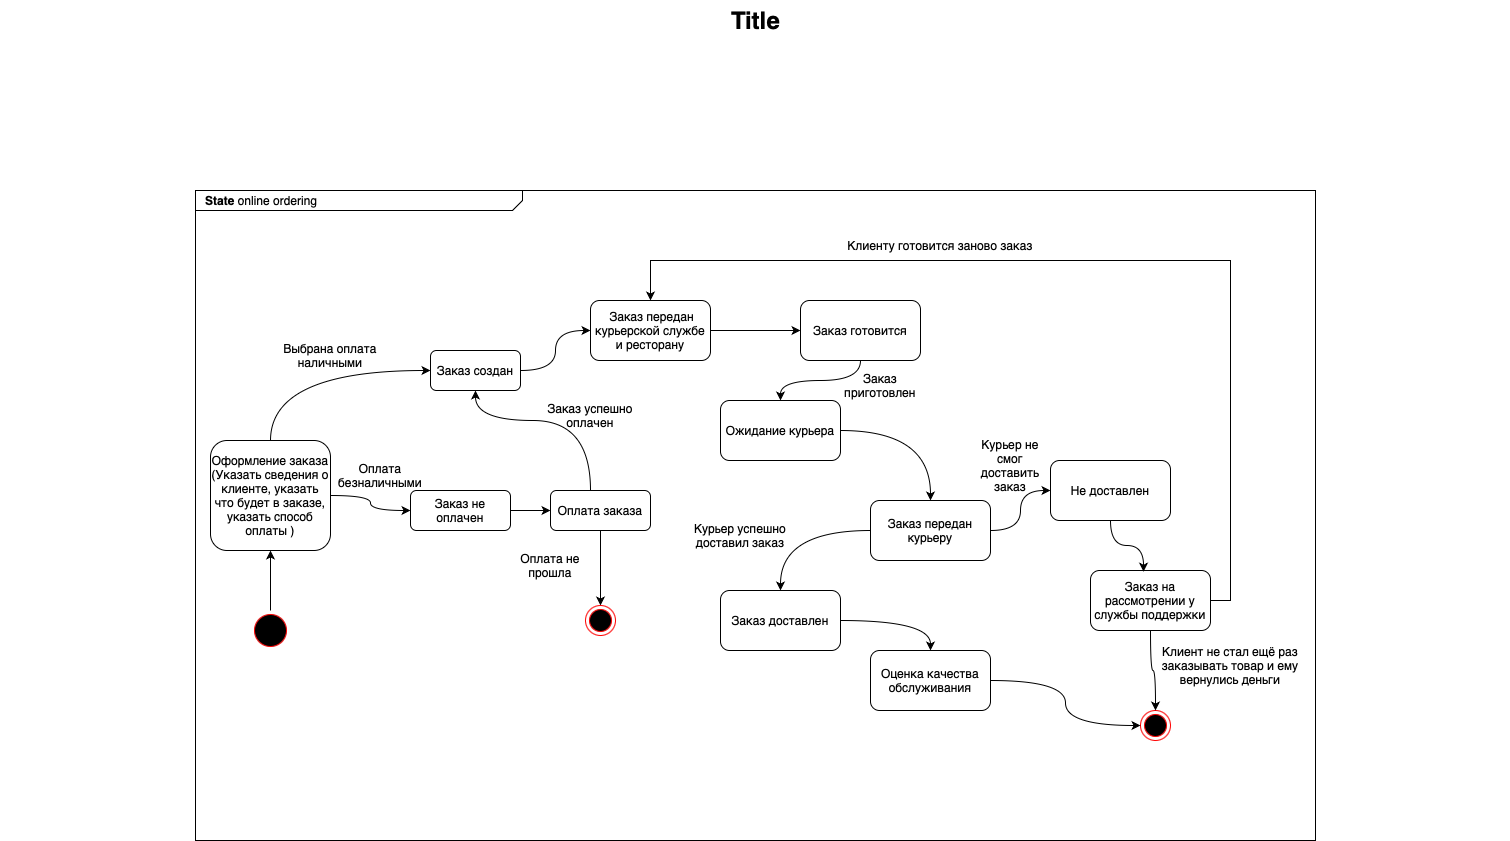

The diagram above was exported from draw.io. Its source (the exported page's mxGraphModel, read from the mxfile embedded in the PNG):
<mxGraphModel dx="1363" dy="797" grid="1" gridSize="8" guides="1" tooltips="1" connect="1" arrows="1" fold="1" page="1" pageScale="1.5" pageWidth="1169" pageHeight="826" background="none" math="0" shadow="0">
  <root>
    <mxCell id="0" style=";html=1;" />
    <mxCell id="1" style=";html=1;" parent="0" />
    <mxCell id="1672d66443f91eb5-1" value="&lt;p style=&quot;margin: 0px ; margin-top: 4px ; margin-left: 10px ; text-align: left&quot;&gt;&lt;b&gt;State&amp;nbsp;&lt;/b&gt;&lt;span style=&quot;text-align: center;&quot;&gt;online ordering&lt;/span&gt;&lt;br&gt;&lt;/p&gt;" style="html=1;strokeWidth=1;shape=mxgraph.sysml.package;html=1;overflow=fill;whiteSpace=wrap;fillColor=none;gradientColor=none;fontSize=12;align=center;labelX=327.64;" parent="1" vertex="1">
      <mxGeometry x="315" y="230" width="1120" height="650" as="geometry" />
    </mxCell>
    <mxCell id="1672d66443f91eb5-23" value="Title" style="text;strokeColor=none;fillColor=none;html=1;fontSize=24;fontStyle=1;verticalAlign=middle;align=center;" parent="1" vertex="1">
      <mxGeometry x="120" y="40" width="1510" height="40" as="geometry" />
    </mxCell>
    <mxCell id="efe_fb2LawiKcRLY6Q70-64" style="edgeStyle=orthogonalEdgeStyle;rounded=0;orthogonalLoop=1;jettySize=auto;html=1;entryX=0.5;entryY=1;entryDx=0;entryDy=0;" parent="1" source="efe_fb2LawiKcRLY6Q70-2" target="efe_fb2LawiKcRLY6Q70-59" edge="1">
      <mxGeometry relative="1" as="geometry" />
    </mxCell>
    <mxCell id="efe_fb2LawiKcRLY6Q70-2" value="" style="ellipse;html=1;shape=startState;fillColor=#000000;strokeColor=#ff0000;" parent="1" vertex="1">
      <mxGeometry x="370" y="650" width="40" height="40" as="geometry" />
    </mxCell>
    <mxCell id="efe_fb2LawiKcRLY6Q70-6" value="" style="ellipse;html=1;shape=endState;fillColor=#000000;strokeColor=#ff0000;" parent="1" vertex="1">
      <mxGeometry x="1260" y="750" width="30" height="30" as="geometry" />
    </mxCell>
    <mxCell id="efe_fb2LawiKcRLY6Q70-20" style="edgeStyle=orthogonalEdgeStyle;rounded=0;orthogonalLoop=1;jettySize=auto;html=1;entryX=0;entryY=0.5;entryDx=0;entryDy=0;curved=1;" parent="1" source="efe_fb2LawiKcRLY6Q70-7" target="efe_fb2LawiKcRLY6Q70-15" edge="1">
      <mxGeometry relative="1" as="geometry" />
    </mxCell>
    <mxCell id="efe_fb2LawiKcRLY6Q70-7" value="Заказ создан" style="rounded=1;whiteSpace=wrap;html=1;" parent="1" vertex="1">
      <mxGeometry x="550" y="390" width="90" height="40" as="geometry" />
    </mxCell>
    <mxCell id="efe_fb2LawiKcRLY6Q70-14" style="edgeStyle=orthogonalEdgeStyle;rounded=0;orthogonalLoop=1;jettySize=auto;html=1;exitX=1;exitY=0.5;exitDx=0;exitDy=0;entryX=0;entryY=0.5;entryDx=0;entryDy=0;curved=1;" parent="1" source="efe_fb2LawiKcRLY6Q70-10" target="efe_fb2LawiKcRLY6Q70-13" edge="1">
      <mxGeometry relative="1" as="geometry" />
    </mxCell>
    <mxCell id="efe_fb2LawiKcRLY6Q70-10" value="Заказ не оплачен" style="rounded=1;whiteSpace=wrap;html=1;" parent="1" vertex="1">
      <mxGeometry x="530" y="530" width="100" height="40" as="geometry" />
    </mxCell>
    <mxCell id="efe_fb2LawiKcRLY6Q70-12" value="Оплата безналичными" style="text;html=1;align=center;verticalAlign=middle;whiteSpace=wrap;rounded=0;" parent="1" vertex="1">
      <mxGeometry x="470" y="500" width="60" height="30" as="geometry" />
    </mxCell>
    <mxCell id="efe_fb2LawiKcRLY6Q70-62" style="edgeStyle=orthogonalEdgeStyle;rounded=0;orthogonalLoop=1;jettySize=auto;html=1;entryX=0.5;entryY=1;entryDx=0;entryDy=0;curved=1;" parent="1" source="efe_fb2LawiKcRLY6Q70-13" target="efe_fb2LawiKcRLY6Q70-7" edge="1">
      <mxGeometry relative="1" as="geometry">
        <Array as="points">
          <mxPoint x="710" y="460" />
          <mxPoint x="595" y="460" />
        </Array>
      </mxGeometry>
    </mxCell>
    <mxCell id="efe_fb2LawiKcRLY6Q70-66" style="edgeStyle=orthogonalEdgeStyle;rounded=0;orthogonalLoop=1;jettySize=auto;html=1;entryX=0.5;entryY=0;entryDx=0;entryDy=0;" parent="1" source="efe_fb2LawiKcRLY6Q70-13" target="efe_fb2LawiKcRLY6Q70-65" edge="1">
      <mxGeometry relative="1" as="geometry" />
    </mxCell>
    <mxCell id="efe_fb2LawiKcRLY6Q70-13" value="Оплата заказа" style="rounded=1;whiteSpace=wrap;html=1;" parent="1" vertex="1">
      <mxGeometry x="670" y="530" width="100" height="40" as="geometry" />
    </mxCell>
    <mxCell id="efe_fb2LawiKcRLY6Q70-25" style="edgeStyle=orthogonalEdgeStyle;rounded=0;orthogonalLoop=1;jettySize=auto;html=1;entryX=0;entryY=0.5;entryDx=0;entryDy=0;" parent="1" source="efe_fb2LawiKcRLY6Q70-15" target="efe_fb2LawiKcRLY6Q70-24" edge="1">
      <mxGeometry relative="1" as="geometry" />
    </mxCell>
    <mxCell id="efe_fb2LawiKcRLY6Q70-15" value="&amp;nbsp;Заказ передан курьерской службе и ресторану" style="rounded=1;whiteSpace=wrap;html=1;" parent="1" vertex="1">
      <mxGeometry x="710" y="340" width="120" height="60" as="geometry" />
    </mxCell>
    <mxCell id="efe_fb2LawiKcRLY6Q70-18" value="Оплата не прошла" style="text;html=1;align=center;verticalAlign=middle;whiteSpace=wrap;rounded=0;" parent="1" vertex="1">
      <mxGeometry x="630" y="590" width="80" height="30" as="geometry" />
    </mxCell>
    <mxCell id="efe_fb2LawiKcRLY6Q70-22" value="Заказ успешно оплачен" style="text;html=1;align=center;verticalAlign=middle;whiteSpace=wrap;rounded=0;" parent="1" vertex="1">
      <mxGeometry x="660" y="440" width="100" height="30" as="geometry" />
    </mxCell>
    <mxCell id="efe_fb2LawiKcRLY6Q70-23" value="Выбрана оплата наличными" style="text;html=1;align=center;verticalAlign=middle;whiteSpace=wrap;rounded=0;" parent="1" vertex="1">
      <mxGeometry x="390" y="380" width="120" height="30" as="geometry" />
    </mxCell>
    <mxCell id="efe_fb2LawiKcRLY6Q70-32" style="edgeStyle=orthogonalEdgeStyle;rounded=0;orthogonalLoop=1;jettySize=auto;html=1;entryX=0.5;entryY=0;entryDx=0;entryDy=0;curved=1;" parent="1" source="efe_fb2LawiKcRLY6Q70-24" target="efe_fb2LawiKcRLY6Q70-31" edge="1">
      <mxGeometry relative="1" as="geometry" />
    </mxCell>
    <mxCell id="efe_fb2LawiKcRLY6Q70-24" value="Заказ готовится" style="rounded=1;whiteSpace=wrap;html=1;" parent="1" vertex="1">
      <mxGeometry x="920" y="340" width="120" height="60" as="geometry" />
    </mxCell>
    <mxCell id="efe_fb2LawiKcRLY6Q70-35" style="edgeStyle=orthogonalEdgeStyle;rounded=0;orthogonalLoop=1;jettySize=auto;html=1;curved=1;" parent="1" source="efe_fb2LawiKcRLY6Q70-28" target="efe_fb2LawiKcRLY6Q70-30" edge="1">
      <mxGeometry relative="1" as="geometry" />
    </mxCell>
    <mxCell id="efe_fb2LawiKcRLY6Q70-40" style="edgeStyle=orthogonalEdgeStyle;rounded=0;orthogonalLoop=1;jettySize=auto;html=1;exitX=1;exitY=0.5;exitDx=0;exitDy=0;entryX=0;entryY=0.5;entryDx=0;entryDy=0;curved=1;" parent="1" source="efe_fb2LawiKcRLY6Q70-28" target="efe_fb2LawiKcRLY6Q70-38" edge="1">
      <mxGeometry relative="1" as="geometry" />
    </mxCell>
    <mxCell id="efe_fb2LawiKcRLY6Q70-28" value="Заказ передан курьеру" style="rounded=1;whiteSpace=wrap;html=1;" parent="1" vertex="1">
      <mxGeometry x="990" y="540" width="120" height="60" as="geometry" />
    </mxCell>
    <mxCell id="efe_fb2LawiKcRLY6Q70-43" style="edgeStyle=orthogonalEdgeStyle;rounded=0;orthogonalLoop=1;jettySize=auto;html=1;exitX=1;exitY=0.5;exitDx=0;exitDy=0;entryX=0.5;entryY=0;entryDx=0;entryDy=0;curved=1;" parent="1" source="efe_fb2LawiKcRLY6Q70-30" target="efe_fb2LawiKcRLY6Q70-42" edge="1">
      <mxGeometry relative="1" as="geometry" />
    </mxCell>
    <mxCell id="efe_fb2LawiKcRLY6Q70-30" value="Заказ доставлен" style="rounded=1;whiteSpace=wrap;html=1;" parent="1" vertex="1">
      <mxGeometry x="840" y="630" width="120" height="60" as="geometry" />
    </mxCell>
    <mxCell id="efe_fb2LawiKcRLY6Q70-34" style="edgeStyle=orthogonalEdgeStyle;rounded=0;orthogonalLoop=1;jettySize=auto;html=1;entryX=0.5;entryY=0;entryDx=0;entryDy=0;curved=1;" parent="1" source="efe_fb2LawiKcRLY6Q70-31" target="efe_fb2LawiKcRLY6Q70-28" edge="1">
      <mxGeometry relative="1" as="geometry" />
    </mxCell>
    <mxCell id="efe_fb2LawiKcRLY6Q70-31" value="Ожидание курьера" style="rounded=1;whiteSpace=wrap;html=1;" parent="1" vertex="1">
      <mxGeometry x="840" y="440" width="120" height="60" as="geometry" />
    </mxCell>
    <mxCell id="efe_fb2LawiKcRLY6Q70-36" value="Курьер успешно доставил заказ" style="text;html=1;align=center;verticalAlign=middle;whiteSpace=wrap;rounded=0;" parent="1" vertex="1">
      <mxGeometry x="800" y="560" width="120" height="30" as="geometry" />
    </mxCell>
    <mxCell id="efe_fb2LawiKcRLY6Q70-38" value="Не доставлен" style="rounded=1;whiteSpace=wrap;html=1;" parent="1" vertex="1">
      <mxGeometry x="1170" y="500" width="120" height="60" as="geometry" />
    </mxCell>
    <mxCell id="efe_fb2LawiKcRLY6Q70-41" value="Курьер не смог доставить заказ" style="text;html=1;align=center;verticalAlign=middle;whiteSpace=wrap;rounded=0;" parent="1" vertex="1">
      <mxGeometry x="1100" y="490" width="60" height="30" as="geometry" />
    </mxCell>
    <mxCell id="efe_fb2LawiKcRLY6Q70-47" style="edgeStyle=orthogonalEdgeStyle;rounded=0;orthogonalLoop=1;jettySize=auto;html=1;curved=1;" parent="1" source="efe_fb2LawiKcRLY6Q70-42" target="efe_fb2LawiKcRLY6Q70-6" edge="1">
      <mxGeometry relative="1" as="geometry" />
    </mxCell>
    <mxCell id="efe_fb2LawiKcRLY6Q70-42" value="Оценка качества обслуживания" style="rounded=1;whiteSpace=wrap;html=1;" parent="1" vertex="1">
      <mxGeometry x="990" y="690" width="120" height="60" as="geometry" />
    </mxCell>
    <mxCell id="efe_fb2LawiKcRLY6Q70-46" style="edgeStyle=orthogonalEdgeStyle;rounded=0;orthogonalLoop=1;jettySize=auto;html=1;curved=1;" parent="1" source="efe_fb2LawiKcRLY6Q70-44" target="efe_fb2LawiKcRLY6Q70-6" edge="1">
      <mxGeometry relative="1" as="geometry" />
    </mxCell>
    <mxCell id="efe_fb2LawiKcRLY6Q70-50" style="edgeStyle=orthogonalEdgeStyle;rounded=0;orthogonalLoop=1;jettySize=auto;html=1;exitX=1;exitY=0.5;exitDx=0;exitDy=0;" parent="1" source="efe_fb2LawiKcRLY6Q70-44" target="efe_fb2LawiKcRLY6Q70-15" edge="1">
      <mxGeometry relative="1" as="geometry">
        <Array as="points">
          <mxPoint x="1350" y="640" />
          <mxPoint x="1350" y="300" />
          <mxPoint x="770" y="300" />
        </Array>
      </mxGeometry>
    </mxCell>
    <mxCell id="efe_fb2LawiKcRLY6Q70-44" value="Заказ на рассмотрении у службы поддержки" style="rounded=1;whiteSpace=wrap;html=1;" parent="1" vertex="1">
      <mxGeometry x="1210" y="610" width="120" height="60" as="geometry" />
    </mxCell>
    <mxCell id="efe_fb2LawiKcRLY6Q70-45" style="edgeStyle=orthogonalEdgeStyle;rounded=0;orthogonalLoop=1;jettySize=auto;html=1;entryX=0.442;entryY=0.02;entryDx=0;entryDy=0;entryPerimeter=0;curved=1;" parent="1" source="efe_fb2LawiKcRLY6Q70-38" target="efe_fb2LawiKcRLY6Q70-44" edge="1">
      <mxGeometry relative="1" as="geometry" />
    </mxCell>
    <mxCell id="efe_fb2LawiKcRLY6Q70-48" value="Клиент не стал ещё раз заказывать товар и ему вернулись деньги" style="text;html=1;align=center;verticalAlign=middle;whiteSpace=wrap;rounded=0;" parent="1" vertex="1">
      <mxGeometry x="1260" y="690" width="180" height="30" as="geometry" />
    </mxCell>
    <mxCell id="efe_fb2LawiKcRLY6Q70-51" value="Клиенту готовится заново заказ" style="text;html=1;align=center;verticalAlign=middle;whiteSpace=wrap;rounded=0;" parent="1" vertex="1">
      <mxGeometry x="940" y="270" width="240" height="30" as="geometry" />
    </mxCell>
    <mxCell id="efe_fb2LawiKcRLY6Q70-55" value="Заказ приготовлен" style="text;html=1;align=center;verticalAlign=middle;whiteSpace=wrap;rounded=0;" parent="1" vertex="1">
      <mxGeometry x="970" y="410" width="60" height="30" as="geometry" />
    </mxCell>
    <mxCell id="efe_fb2LawiKcRLY6Q70-60" style="edgeStyle=orthogonalEdgeStyle;rounded=0;orthogonalLoop=1;jettySize=auto;html=1;entryX=0;entryY=0.5;entryDx=0;entryDy=0;exitX=0.5;exitY=0;exitDx=0;exitDy=0;curved=1;" parent="1" source="efe_fb2LawiKcRLY6Q70-59" target="efe_fb2LawiKcRLY6Q70-7" edge="1">
      <mxGeometry relative="1" as="geometry" />
    </mxCell>
    <mxCell id="efe_fb2LawiKcRLY6Q70-61" style="edgeStyle=orthogonalEdgeStyle;rounded=0;orthogonalLoop=1;jettySize=auto;html=1;exitX=1;exitY=0.5;exitDx=0;exitDy=0;entryX=0;entryY=0.5;entryDx=0;entryDy=0;curved=1;" parent="1" source="efe_fb2LawiKcRLY6Q70-59" target="efe_fb2LawiKcRLY6Q70-10" edge="1">
      <mxGeometry relative="1" as="geometry" />
    </mxCell>
    <mxCell id="efe_fb2LawiKcRLY6Q70-59" value="Оформление заказа&lt;div&gt;(Указать сведения о клиенте, указать что будет в заказе, указать способ оплаты )&lt;/div&gt;" style="rounded=1;whiteSpace=wrap;html=1;" parent="1" vertex="1">
      <mxGeometry x="330" y="480" width="120" height="110" as="geometry" />
    </mxCell>
    <mxCell id="efe_fb2LawiKcRLY6Q70-65" value="" style="ellipse;html=1;shape=endState;fillColor=#000000;strokeColor=#ff0000;" parent="1" vertex="1">
      <mxGeometry x="705" y="645" width="30" height="30" as="geometry" />
    </mxCell>
  </root>
</mxGraphModel>